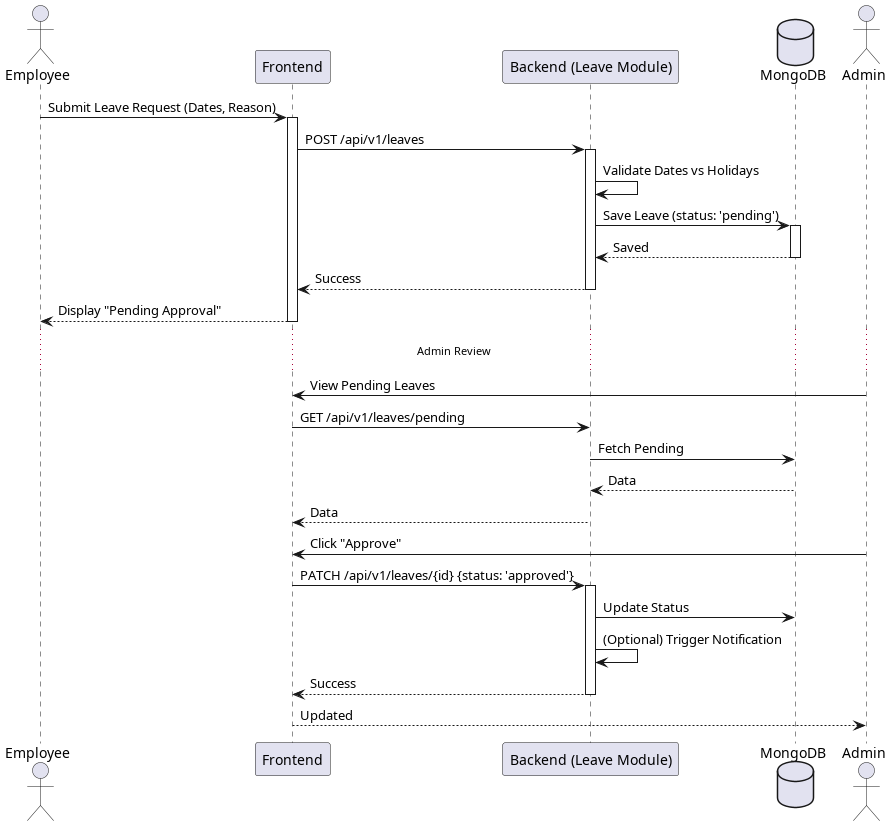

The diagram above was rendered by PlantUML. Its source (embedded in the PNG):
@startuml
actor Employee
participant "Frontend" as FE
participant "Backend (Leave Module)" as BE
database "MongoDB" as DB
actor Admin

Employee -> FE : Submit Leave Request (Dates, Reason)
activate FE
FE -> BE : POST /api/v1/leaves
activate BE
BE -> BE : Validate Dates vs Holidays
BE -> DB : Save Leave (status: 'pending')
activate DB
DB --> BE : Saved
deactivate DB
BE --> FE : Success
deactivate BE
FE --> Employee : Display "Pending Approval"
deactivate FE

... Admin Review ...

Admin -> FE : View Pending Leaves
FE -> BE : GET /api/v1/leaves/pending
BE -> DB : Fetch Pending
DB --> BE : Data
BE --> FE : Data

Admin -> FE : Click "Approve"
FE -> BE : PATCH /api/v1/leaves/{id} {status: 'approved'}
activate BE
BE -> DB : Update Status
BE -> BE : (Optional) Trigger Notification
BE --> FE : Success
deactivate BE
FE --> Admin : Updated
@enduml